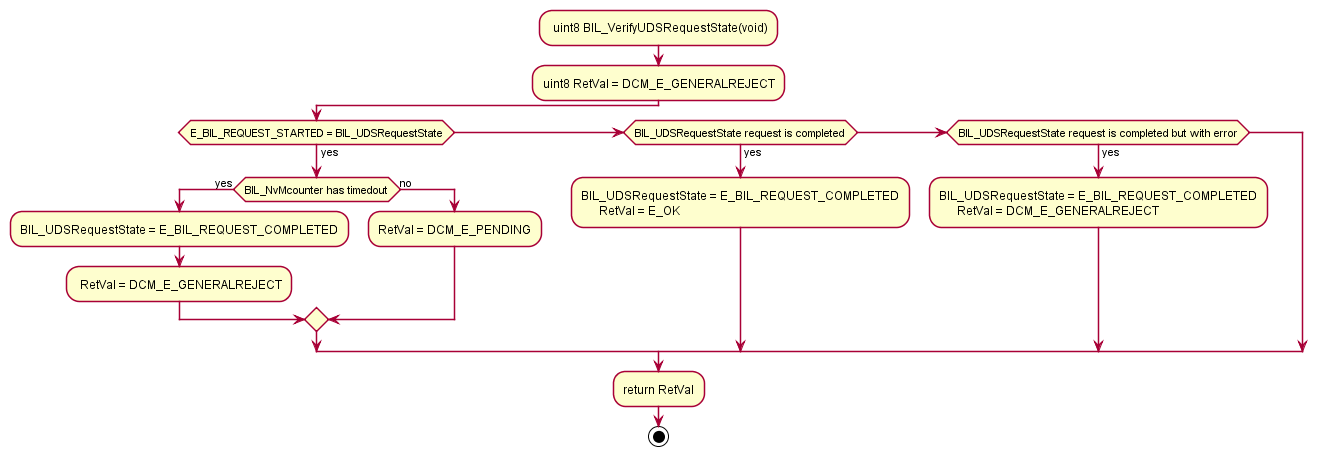

The diagram above was rendered by PlantUML. Its source (embedded in the PNG):
@startuml "BIL_VerifyUDSRequestState.png"
	skinparam Style strictuml
	: uint8 BIL_VerifyUDSRequestState(void);
	:uint8 RetVal = DCM_E_GENERALREJECT;
	if (E_BIL_REQUEST_STARTED = BIL_UDSRequestState) then (yes)
		if(BIL_NvMcounter has timedout) then (yes)
			:BIL_UDSRequestState = E_BIL_REQUEST_COMPLETED;
           : RetVal = DCM_E_GENERALREJECT;
		else (no)
			:RetVal = DCM_E_PENDING;
		endif
	elseif (BIL_UDSRequestState request is completed) then (yes)
		:BIL_UDSRequestState = E_BIL_REQUEST_COMPLETED
        RetVal = E_OK;
	elseif (BIL_UDSRequestState request is completed but with error) then (yes)
		:BIL_UDSRequestState = E_BIL_REQUEST_COMPLETED
        RetVal = DCM_E_GENERALREJECT;
	endif
	 :return RetVal;
	stop
@enduml